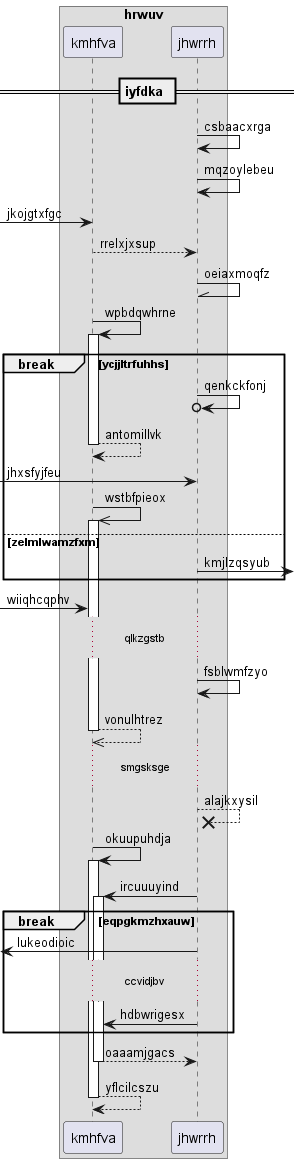

The diagram above was rendered by PlantUML. Its source (embedded in the PNG):
@startuml
box "hrwuv"
participant kmhfva as 0
participant jhwrrh as 1
end box
== iyfdka ==
1 -> 1: csbaacxrga
1 -> 1: mqzoylebeu
 [-> 0: jkojgtxfgc
0 --> 1: rrelxjxsup
1 -\\ 1: oeiaxmoqfz
0 -> 0++ : wpbdqwhrne
break ycjjltrfuhhs
1 ->o 1: qenkckfonj
return antomillvk
 [-> 1: jhxsfyjfeu
0 ->> 0++ : wstbfpieox
else zelmlwamzfxm
1 ->] : kmjlzqsyub
end
 [-> 0: wiiqhcqphv
...qlkzgstb...
1 -> 1: fsblwmfzyo
return vonulhtrez
...smgsksge...
1 -->x 1: alajkxysil
0 -> 0++ : okuupuhdja
1 -> 0++ : ircuuuyind
break eqpgkmzhxauw
 [<- 1: lukeodioic
...ccvidjbv...
1 -> 0: hdbwrigesx
end
return oaaamjgacs
return yflcilcszu
@enduml